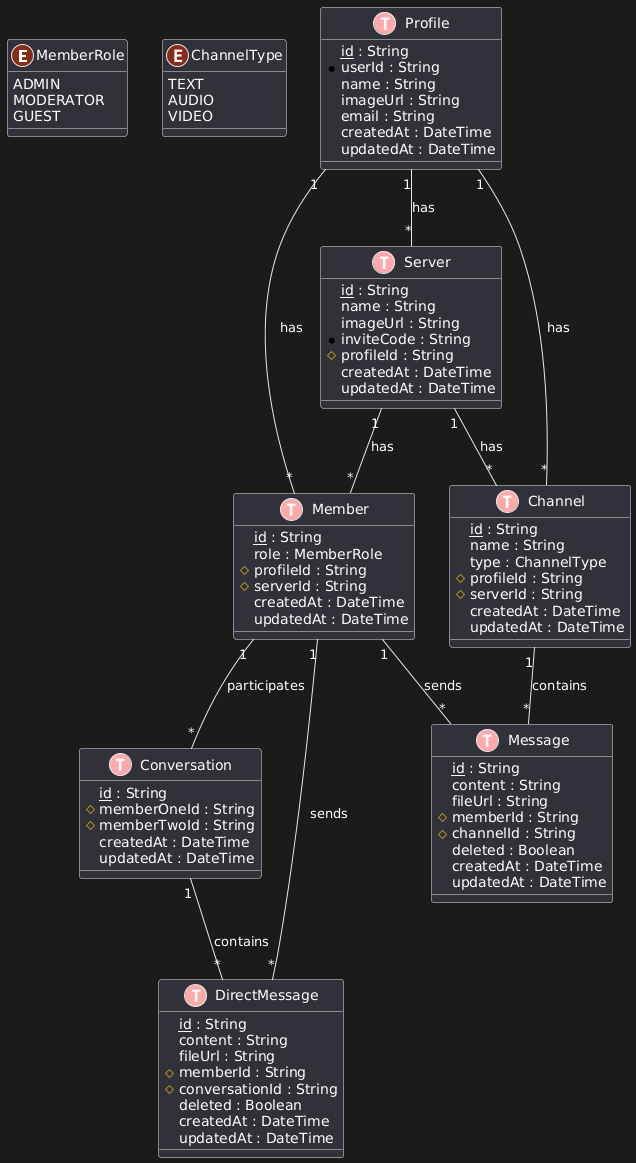

The diagram above was rendered by PlantUML. Its source (embedded in the PNG):
@startuml
!define Table(name,desc) class name as "desc" << (T,#FFAAAA) >>
!define primary_key(x) <u>x</u>
!define foreign_key(x) #x
!define unique(x) *x

' Define enums
enum MemberRole {
  ADMIN
  MODERATOR
  GUEST
}

enum ChannelType {
  TEXT
  AUDIO
  VIDEO
}

' Define tables
Table(Profile, "Profile") {
  primary_key(id) : String
  unique(userId) : String
  name : String
  imageUrl : String
  email : String
  createdAt : DateTime
  updatedAt : DateTime
}

Table(Server, "Server") {
  primary_key(id) : String
  name : String
  imageUrl : String
  unique(inviteCode) : String
  foreign_key(profileId) : String
  createdAt : DateTime
  updatedAt : DateTime
}

Table(Member, "Member") {
  primary_key(id) : String
  role : MemberRole
  foreign_key(profileId) : String
  foreign_key(serverId) : String
  createdAt : DateTime
  updatedAt : DateTime
}

Table(Channel, "Channel") {
  primary_key(id) : String
  name : String
  type : ChannelType
  foreign_key(profileId) : String
  foreign_key(serverId) : String
  createdAt : DateTime
  updatedAt : DateTime
}

Table(Message, "Message") {
  primary_key(id) : String
  content : String
  fileUrl : String
  foreign_key(memberId) : String
  foreign_key(channelId) : String
  deleted : Boolean
  createdAt : DateTime
  updatedAt : DateTime
}

Table(Conversation, "Conversation") {
  primary_key(id) : String
  foreign_key(memberOneId) : String
  foreign_key(memberTwoId) : String
  createdAt : DateTime
  updatedAt : DateTime
}

Table(DirectMessage, "DirectMessage") {
  primary_key(id) : String
  content : String
  fileUrl : String
  foreign_key(memberId) : String
  foreign_key(conversationId) : String
  deleted : Boolean
  createdAt : DateTime
  updatedAt : DateTime
}

' Define relationships
Profile "1" -- "*" Server : has
Profile "1" -- "*" Member : has
Profile "1" -- "*" Channel : has
Server "1" -- "*" Member : has
Server "1" -- "*" Channel : has
Member "1" -- "*" Message : sends
Channel "1" -- "*" Message : contains
Member "1" -- "*" Conversation : participates
Member "1" -- "*" DirectMessage : sends
Conversation "1" -- "*" DirectMessage : contains
@enduml